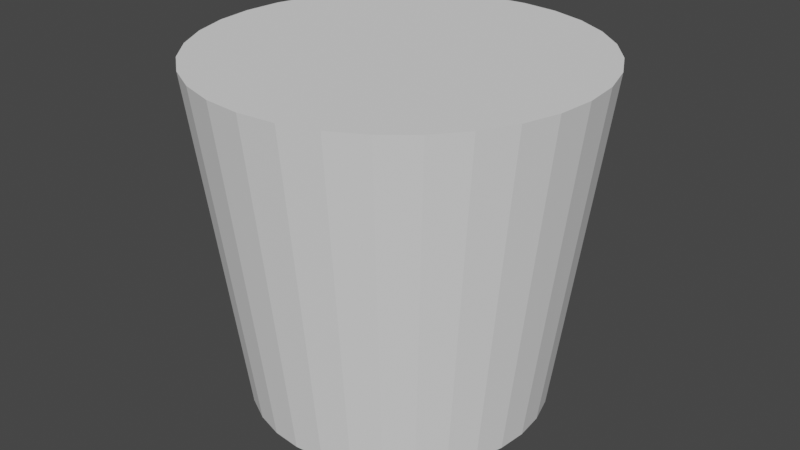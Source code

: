 # Source: cork.blend  (saved by Blender 3.1.7; exported with 4.5.12 LTS)
import bpy
from mathutils import Matrix  # noqa: F401  (used for matrix-valued properties, if any)

bpy.ops.wm.read_factory_settings(use_empty=True)
scene = bpy.context.scene
scene.name = 'Scene'

# ---- collections
col_collection = bpy.data.collections.new('Collection'); scene.collection.children.link(col_collection)

# ---- world
world_world = bpy.data.worlds.new('World'); scene.world = world_world
world_world.use_nodes = True; world_world.node_tree.nodes.clear()
_N = world_world.node_tree.nodes; _L = world_world.node_tree.links
n0 = _N.new('ShaderNodeOutputWorld'); n0.name = 'World Output'; n0.location = (300, 300)
n1 = _N.new('ShaderNodeBackground'); n1.name = 'Background'; n1.location = (10, 300)
n1.inputs[0].default_value = (0.05088, 0.05088, 0.05088, 1.0)
_L.new(n1.outputs[0], n0.inputs[0])
n0.is_active_output = True
world_world.color = (0.05088, 0.05088, 0.05088)
world_world.use_sun_shadow = False
world_world.sun_shadow_jitter_overblur = 0.0

# ---- meshes
me_cylinder = bpy.data.meshes.new('Cylinder')
me_cylinder.from_pydata([(1.846e-09, 0.8679, -1.0), (-1.795e-09, 1.128, 1.0), (0.1693, 0.8512, -1.0), (0.2202, 1.107, 1.0), (0.3321, 0.8018, -1.0), (0.4319, 1.043, 1.0), (0.4822, 0.7216, -1.0), (0.627, 0.9383, 1.0), (0.6137, 0.6137, -1.0), (0.798, 0.798, 1.0), (0.7216, 0.4822, -1.0), (0.9383, 0.627, 1.0), (0.8018, 0.3321, -1.0), (1.043, 0.4319, 1.0), (0.8512, 0.1693, -1.0), (1.107, 0.2202, 1.0), (0.8679, -4.04e-08, -1.0), (1.128, -4.693e-08, 1.0), (0.8512, -0.1693, -1.0), (1.107, -0.2202, 1.0), (0.8018, -0.3321, -1.0), (1.043, -0.4319, 1.0), (0.7216, -0.4822, -1.0), (0.9383, -0.627, 1.0), (0.6137, -0.6137, -1.0), (0.798, -0.798, 1.0), (0.4822, -0.7216, -1.0), (0.627, -0.9383, 1.0), (0.3321, -0.8018, -1.0), (0.4319, -1.043, 1.0), (0.1693, -0.8512, -1.0), (0.2202, -1.107, 1.0), (-7.402e-08, -0.8679, -1.0), (-1.005e-07, -1.128, 1.0), (-0.1693, -0.8512, -1.0), (-0.2202, -1.107, 1.0), (-0.3321, -0.8018, -1.0), (-0.4319, -1.043, 1.0), (-0.4822, -0.7216, -1.0), (-0.627, -0.9383, 1.0), (-0.6137, -0.6137, -1.0), (-0.798, -0.798, 1.0), (-0.7216, -0.4822, -1.0), (-0.9383, -0.627, 1.0), (-0.8018, -0.3321, -1.0), (-1.043, -0.4319, 1.0), (-0.8512, -0.1693, -1.0), (-1.107, -0.2202, 1.0), (-0.8679, 7.888e-09, -1.0), (-1.128, 1.585e-08, 1.0), (-0.8512, 0.1693, -1.0), (-1.107, 0.2202, 1.0), (-0.8018, 0.3321, -1.0), (-1.043, 0.4319, 1.0), (-0.7216, 0.4822, -1.0), (-0.9383, 0.627, 1.0), (-0.6137, 0.6137, -1.0), (-0.798, 0.798, 1.0), (-0.4822, 0.7216, -1.0), (-0.627, 0.9383, 1.0), (-0.3321, 0.8018, -1.0), (-0.4319, 1.043, 1.0), (-0.1693, 0.8512, -1.0), (-0.2202, 1.107, 1.0)], [], [(0, 1, 3, 2), (2, 3, 5, 4), (4, 5, 7, 6), (6, 7, 9, 8), (8, 9, 11, 10), (10, 11, 13, 12), (12, 13, 15, 14), (14, 15, 17, 16), (16, 17, 19, 18), (18, 19, 21, 20), (20, 21, 23, 22), (22, 23, 25, 24), (24, 25, 27, 26), (26, 27, 29, 28), (28, 29, 31, 30), (30, 31, 33, 32), (32, 33, 35, 34), (34, 35, 37, 36), (36, 37, 39, 38), (38, 39, 41, 40), (40, 41, 43, 42), (42, 43, 45, 44), (44, 45, 47, 46), (46, 47, 49, 48), (48, 49, 51, 50), (50, 51, 53, 52), (52, 53, 55, 54), (54, 55, 57, 56), (56, 57, 59, 58), (58, 59, 61, 60), (3, 1, 63, 61, 59, 57, 55, 53, 51, 49, 47, 45, 43, 41, 39, 37, 35, 33, 31, 29, 27, 25, 23, 21, 19, 17, 15, 13, 11, 9, 7, 5), (60, 61, 63, 62), (62, 63, 1, 0), (0, 2, 4, 6, 8, 10, 12, 14, 16, 18, 20, 22, 24, 26, 28, 30, 32, 34, 36, 38, 40, 42, 44, 46, 48, 50, 52, 54, 56, 58, 60, 62)])
_uv = me_cylinder.uv_layers.new(name='UVMap')
_uv.uv.foreach_set('vector', [1.0, 0.5, 1.0, 1.0, 0.9688, 1.0, 0.9688, 0.5, 0.9688, 0.5, 0.9688, 1.0, 0.9375, 1.0, 0.9375, 0.5, 0.9375, 0.5, 0.9375, 1.0, 0.9062, 1.0, 0.9062, 0.5, 0.9062, 0.5, 0.9062, 1.0, 0.875, 1.0, 0.875, 0.5, 0.875, 0.5, 0.875, 1.0, 0.8438, 1.0, 0.8438, 0.5, 0.8438, 0.5, 0.8438, 1.0, 0.8125, 1.0, 0.8125, 0.5, 0.8125, 0.5, 0.8125, 1.0, 0.7812, 1.0, 0.7812, 0.5, 0.7812, 0.5, 0.7812, 1.0, 0.75, 1.0, 0.75, 0.5, 0.75, 0.5, 0.75, 1.0, 0.7188, 1.0, 0.7188, 0.5, 0.7188, 0.5, 0.7188, 1.0, 0.6875, 1.0, 0.6875, 0.5, 0.6875, 0.5, 0.6875, 1.0, 0.6562, 1.0, 0.6562, 0.5, 0.6562, 0.5, 0.6562, 1.0, 0.625, 1.0, 0.625, 0.5, 0.625, 0.5, 0.625, 1.0, 0.5938, 1.0, 0.5938, 0.5, 0.5938, 0.5, 0.5938, 1.0, 0.5625, 1.0, 0.5625, 0.5, 0.5625, 0.5, 0.5625, 1.0, 0.5312, 1.0, 0.5312, 0.5, 0.5312, 0.5, 0.5312, 1.0, 0.5, 1.0, 0.5, 0.5, 0.5, 0.5, 0.5, 1.0, 0.4688, 1.0, 0.4688, 0.5, 0.4688, 0.5, 0.4688, 1.0, 0.4375, 1.0, 0.4375, 0.5, 0.4375, 0.5, 0.4375, 1.0, 0.4062, 1.0, 0.4062, 0.5, 0.4062, 0.5, 0.4062, 1.0, 0.375, 1.0, 0.375, 0.5, 0.375, 0.5, 0.375, 1.0, 0.3438, 1.0, 0.3438, 0.5, 0.3438, 0.5, 0.3438, 1.0, 0.3125, 1.0, 0.3125, 0.5, 0.3125, 0.5, 0.3125, 1.0, 0.2812, 1.0, 0.2812, 0.5, 0.2812, 0.5, 0.2812, 1.0, 0.25, 1.0, 0.25, 0.5, 0.25, 0.5, 0.25, 1.0, 0.2188, 1.0, 0.2188, 0.5, 0.2188, 0.5, 0.2188, 1.0, 0.1875, 1.0, 0.1875, 0.5, 0.1875, 0.5, 0.1875, 1.0, 0.1562, 1.0, 0.1562, 0.5, 0.1562, 0.5, 0.1562, 1.0, 0.125, 1.0, 0.125, 0.5, 0.125, 0.5, 0.125, 1.0, 0.09375, 1.0, 0.09375, 0.5, 0.09375, 0.5, 0.09375, 1.0, 0.0625, 1.0, 0.0625, 0.5, 0.2968, 0.4854, 0.25, 0.49, 0.2032, 0.4854, 0.1582, 0.4717, 0.1167, 0.4496, 0.08029, 0.4197, 0.05045, 0.3833, 0.02827, 0.3418, 0.01461, 0.2968, 0.01, 0.25, 0.01461, 0.2032, 0.02827, 0.1582, 0.05045, 0.1167, 0.08029, 0.08029, 0.1167, 0.05045, 0.1582, 0.02827, 0.2032, 0.01461, 0.25, 0.01, 0.2968, 0.01461, 0.3418, 0.02827, 0.3833, 0.05045, 0.4197, 0.08029, 0.4496, 0.1167, 0.4717, 0.1582, 0.4854, 0.2032, 0.49, 0.25, 0.4854, 0.2968, 0.4717, 0.3418, 0.4496, 0.3833, 0.4197, 0.4197, 0.3833, 0.4496, 0.3418, 0.4717, 0.0625, 0.5, 0.0625, 1.0, 0.03125, 1.0, 0.03125, 0.5, 0.03125, 0.5, 0.03125, 1.0, 0.0, 1.0, 0.0, 0.5, 0.75, 0.49, 0.7968, 0.4854, 0.8418, 0.4717, 0.8833, 0.4496, 0.9197, 0.4197, 0.9496, 0.3833, 0.9717, 0.3418, 0.9854, 0.2968, 0.99, 0.25, 0.9854, 0.2032, 0.9717, 0.1582, 0.9496, 0.1167, 0.9197, 0.08029, 0.8833, 0.05045, 0.8418, 0.02827, 0.7968, 0.01461, 0.75, 0.01, 0.7032, 0.01461, 0.6582, 0.02827, 0.6167, 0.05045, 0.5803, 0.08029, 0.5504, 0.1167, 0.5283, 0.1582, 0.5146, 0.2032, 0.51, 0.25, 0.5146, 0.2968, 0.5283, 0.3418, 0.5504, 0.3833, 0.5803, 0.4197, 0.6167, 0.4496, 0.6582, 0.4717, 0.7032, 0.4854])
me_cylinder.use_remesh_fix_poles = True
me_cylinder.use_remesh_preserve_attributes = False
me_cylinder.update()

# ---- objects
ob_cylinder = bpy.data.objects.new('Cylinder', me_cylinder)

# ---- transforms, parenting, visibility, modifiers, constraints
ob_cylinder.location = (0.0, 0.0, 0.0)

# ---- collection membership
col_collection.objects.link(ob_cylinder)

# ---- scene / render settings (as saved in the file)
scene.frame_start = 1; scene.frame_end = 250; scene.frame_set(1)
scene.render.engine = 'BLENDER_EEVEE_NEXT'
scene.cycles.sampling_pattern = 'TABULATED_SOBOL'
scene.cycles.use_light_tree = False
scene.view_settings.view_transform = 'Filmic'
bpy.context.view_layer.update()

# ---- added for rendering (the .blend has no active camera and no usable light): camera, sun
cam_auto = bpy.data.cameras.new('AutoCamera')
cam_auto.lens = 50.0
cam_auto.sensor_width = 36.0
cam_auto.clip_end = 1000.0
ob_auto_camera = bpy.data.objects.new('AutoCamera', cam_auto)
scene.collection.objects.link(ob_auto_camera)
ob_auto_camera.location = (3.48504, -4.18205, 2.78803)
ob_auto_camera.rotation_euler = (1.09748, -7.21219e-08, 0.694738)
scene.camera = ob_auto_camera
light_auto_sun = bpy.data.lights.new('AutoSun', 'SUN')
light_auto_sun.energy = 3.0
light_auto_sun.angle = 0.0523599
ob_auto_sun = bpy.data.objects.new('AutoSun', light_auto_sun)
scene.collection.objects.link(ob_auto_sun)
ob_auto_sun.rotation_euler = (0.872665, 0.174533, 0.523599)
bpy.context.view_layer.update()
